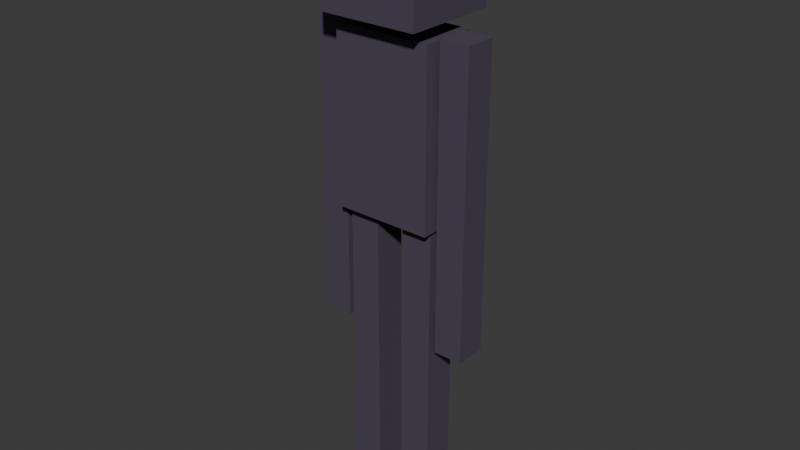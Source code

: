 # Source: enderman_new.blend  (saved by Blender 4.5.92; exported with 4.5.12 LTS)
import bpy
from mathutils import Matrix  # noqa: F401  (used for matrix-valued properties, if any)

bpy.ops.wm.read_factory_settings(use_empty=True)
scene = bpy.context.scene
scene.name = 'Scene'

# ---- collections
col_collection = bpy.data.collections.new('Collection'); scene.collection.children.link(col_collection)
col_campfire = bpy.data.collections.new('Campfire'); col_collection.children.link(col_campfire)
col_fox = bpy.data.collections.new('Fox'); col_collection.children.link(col_fox)
col_sentinel = bpy.data.collections.new('Sentinel'); col_collection.children.link(col_sentinel)
col_sheep = bpy.data.collections.new('Sheep'); col_collection.children.link(col_sheep)
col_voxel_wilds___model_gallery = bpy.data.collections.new('Voxel Wilds • Model Gallery'); col_collection.children.link(col_voxel_wilds___model_gallery)
col_fox_001 = bpy.data.collections.new('Fox.001'); col_collection.children.link(col_fox_001)
col_sheep_001 = bpy.data.collections.new('Sheep.001'); col_collection.children.link(col_sheep_001)
col_voxel_wilds___model_gallery_001 = bpy.data.collections.new('Voxel Wilds • Model Gallery.001'); col_collection.children.link(col_voxel_wilds___model_gallery_001)
col_campfire_001 = bpy.data.collections.new('Campfire.001'); col_collection.children.link(col_campfire_001)
col_fox_002 = bpy.data.collections.new('Fox.002'); col_collection.children.link(col_fox_002)
col_lantern = bpy.data.collections.new('Lantern'); col_collection.children.link(col_lantern)
col_sentinel_001 = bpy.data.collections.new('Sentinel.001'); col_collection.children.link(col_sentinel_001)
col_sheep_002 = bpy.data.collections.new('Sheep.002'); col_collection.children.link(col_sheep_002)
col_voxel_wilds___model_gallery_002 = bpy.data.collections.new('Voxel Wilds • Model Gallery.002'); col_collection.children.link(col_voxel_wilds___model_gallery_002)
col_campfire_002 = bpy.data.collections.new('Campfire.002'); col_collection.children.link(col_campfire_002)
col_fox_003 = bpy.data.collections.new('Fox.003'); col_collection.children.link(col_fox_003)
col_lantern_001 = bpy.data.collections.new('Lantern.001'); col_collection.children.link(col_lantern_001)
col_pickaxe = bpy.data.collections.new('Pickaxe'); col_collection.children.link(col_pickaxe)
col_sentinel_002 = bpy.data.collections.new('Sentinel.002'); col_collection.children.link(col_sentinel_002)
col_sheep_003 = bpy.data.collections.new('Sheep.003'); col_collection.children.link(col_sheep_003)
col_voxel_wilds___model_gallery_003 = bpy.data.collections.new('Voxel Wilds • Model Gallery.003'); col_collection.children.link(col_voxel_wilds___model_gallery_003)
col_fox_004 = bpy.data.collections.new('Fox.004'); col_collection.children.link(col_fox_004)
col_sentinel_003 = bpy.data.collections.new('Sentinel.003'); col_collection.children.link(col_sentinel_003)
col_sheep_004 = bpy.data.collections.new('Sheep.004'); col_collection.children.link(col_sheep_004)
col_voxel_wilds___model_gallery_004 = bpy.data.collections.new('Voxel Wilds • Model Gallery.004'); col_collection.children.link(col_voxel_wilds___model_gallery_004)
col_sheep_005 = bpy.data.collections.new('Sheep.005'); col_collection.children.link(col_sheep_005)
col_voxel_wilds___model_gallery_005 = bpy.data.collections.new('Voxel Wilds • Model Gallery.005'); col_collection.children.link(col_voxel_wilds___model_gallery_005)
col_campfire_003 = bpy.data.collections.new('Campfire.003'); col_collection.children.link(col_campfire_003)
col_fox_005 = bpy.data.collections.new('Fox.005'); col_collection.children.link(col_fox_005)
col_lantern_002 = bpy.data.collections.new('Lantern.002'); col_collection.children.link(col_lantern_002)
col_pickaxe_001 = bpy.data.collections.new('Pickaxe.001'); col_collection.children.link(col_pickaxe_001)
col_sentinel_004 = bpy.data.collections.new('Sentinel.004'); col_collection.children.link(col_sentinel_004)
col_sheep_006 = bpy.data.collections.new('Sheep.006'); col_collection.children.link(col_sheep_006)
col_sword = bpy.data.collections.new('Sword'); col_collection.children.link(col_sword)
col_voxel_wilds___model_gallery_006 = bpy.data.collections.new('Voxel Wilds • Model Gallery.006'); col_collection.children.link(col_voxel_wilds___model_gallery_006)

# ---- materials (node trees are filled in below, after node groups)
mat_obsidian_hide = bpy.data.materials.new('obsidian hide')
mat_obsidian_hide.diffuse_color = (0.07, 0.055, 0.09, 1.0)
mat_violet_eyes = bpy.data.materials.new('violet eyes')
mat_violet_eyes.diffuse_color = (0.77, 0.23, 0.96, 1.0)

# ---- material node trees
mat_obsidian_hide.use_nodes = True; mat_obsidian_hide.node_tree.nodes.clear()
_N = mat_obsidian_hide.node_tree.nodes; _L = mat_obsidian_hide.node_tree.links
n0 = _N.new('ShaderNodeBsdfPrincipled'); n0.name = 'Principled BSDF'; n0.location = (-200, 100)
n0.inputs[0].default_value = (0.07, 0.055, 0.09, 1.0)
n0.inputs[2].default_value = 0.85
n1 = _N.new('ShaderNodeOutputMaterial'); n1.name = 'Material Output'; n1.location = (200, 100)
_L.new(n0.outputs[0], n1.inputs[0])
n1.is_active_output = True
mat_violet_eyes.use_nodes = True; mat_violet_eyes.node_tree.nodes.clear()
_N = mat_violet_eyes.node_tree.nodes; _L = mat_violet_eyes.node_tree.links
n0 = _N.new('ShaderNodeBsdfPrincipled'); n0.name = 'Principled BSDF'; n0.location = (-200, 100)
n0.inputs[0].default_value = (0.77, 0.23, 0.96, 1.0)
n0.inputs[2].default_value = 0.85
n0.inputs[27].default_value = (0.77, 0.23, 0.96, 1.0)
n0.inputs[28].default_value = 0.7
n1 = _N.new('ShaderNodeOutputMaterial'); n1.name = 'Material Output'; n1.location = (200, 100)
_L.new(n0.outputs[0], n1.inputs[0])
n1.is_active_output = True

# ---- world
world_world = bpy.data.worlds.new('World'); scene.world = world_world
world_world.use_nodes = True; world_world.node_tree.nodes.clear()
_N = world_world.node_tree.nodes; _L = world_world.node_tree.links
n0 = _N.new('ShaderNodeOutputWorld'); n0.name = 'World Output'; n0.location = (200, 100)
n1 = _N.new('ShaderNodeBackground'); n1.name = 'Background'; n1.location = (-200, 100)
n1.inputs[0].default_value = (0.05088, 0.05088, 0.05088, 1.0)
_L.new(n1.outputs[0], n0.inputs[0])
n0.is_active_output = True
world_world.color = (0.05088, 0.05088, 0.05088)
world_world.sun_shadow_jitter_overblur = 0.0

# ---- meshes
me_cube = bpy.data.meshes.new('Cube')
me_cube.from_pydata([(-0.235, -0.135, -0.415), (-0.235, -0.135, 0.415), (-0.235, 0.135, -0.415), (-0.235, 0.135, 0.415), (0.235, -0.135, -0.415), (0.235, -0.135, 0.415), (0.235, 0.135, -0.415), (0.235, 0.135, 0.415)], [], [(0, 1, 3, 2), (2, 3, 7, 6), (6, 7, 5, 4), (4, 5, 1, 0), (2, 6, 4, 0), (7, 3, 1, 5)])
_uv = me_cube.uv_layers.new(name='UVMap')
_uv.uv.foreach_set('vector', [0.375, 0.0, 0.625, 0.0, 0.625, 0.25, 0.375, 0.25, 0.375, 0.25, 0.625, 0.25, 0.625, 0.5, 0.375, 0.5, 0.375, 0.5, 0.625, 0.5, 0.625, 0.75, 0.375, 0.75, 0.375, 0.75, 0.625, 0.75, 0.625, 1.0, 0.375, 1.0, 0.125, 0.5, 0.375, 0.5, 0.375, 0.75, 0.125, 0.75, 0.625, 0.5, 0.875, 0.5, 0.875, 0.75, 0.625, 0.75])
me_cube.materials.append(mat_obsidian_hide)
me_cube.update()
me_cube_001 = bpy.data.meshes.new('Cube.001')
me_cube_001.from_pydata([(-0.245, -0.23, -0.23), (-0.245, -0.23, 0.23), (-0.245, 0.23, -0.23), (-0.245, 0.23, 0.23), (0.245, -0.23, -0.23), (0.245, -0.23, 0.23), (0.245, 0.23, -0.23), (0.245, 0.23, 0.23)], [], [(0, 1, 3, 2), (2, 3, 7, 6), (6, 7, 5, 4), (4, 5, 1, 0), (2, 6, 4, 0), (7, 3, 1, 5)])
_uv = me_cube_001.uv_layers.new(name='UVMap')
_uv.uv.foreach_set('vector', [0.375, 0.0, 0.625, 0.0, 0.625, 0.25, 0.375, 0.25, 0.375, 0.25, 0.625, 0.25, 0.625, 0.5, 0.375, 0.5, 0.375, 0.5, 0.625, 0.5, 0.625, 0.75, 0.375, 0.75, 0.375, 0.75, 0.625, 0.75, 0.625, 1.0, 0.375, 1.0, 0.125, 0.5, 0.375, 0.5, 0.375, 0.75, 0.125, 0.75, 0.625, 0.5, 0.875, 0.5, 0.875, 0.75, 0.625, 0.75])
me_cube_001.materials.append(mat_obsidian_hide)
me_cube_001.update()
me_cube_002 = bpy.data.meshes.new('Cube.002')
me_cube_002.from_pydata([(-0.06, -0.014, -0.0275), (-0.06, -0.014, 0.0275), (-0.06, 0.014, -0.0275), (-0.06, 0.014, 0.0275), (0.06, -0.014, -0.0275), (0.06, -0.014, 0.0275), (0.06, 0.014, -0.0275), (0.06, 0.014, 0.0275)], [], [(0, 1, 3, 2), (2, 3, 7, 6), (6, 7, 5, 4), (4, 5, 1, 0), (2, 6, 4, 0), (7, 3, 1, 5)])
_uv = me_cube_002.uv_layers.new(name='UVMap')
_uv.uv.foreach_set('vector', [0.375, 0.0, 0.625, 0.0, 0.625, 0.25, 0.375, 0.25, 0.375, 0.25, 0.625, 0.25, 0.625, 0.5, 0.375, 0.5, 0.375, 0.5, 0.625, 0.5, 0.625, 0.75, 0.375, 0.75, 0.375, 0.75, 0.625, 0.75, 0.625, 1.0, 0.375, 1.0, 0.125, 0.5, 0.375, 0.5, 0.375, 0.75, 0.125, 0.75, 0.625, 0.5, 0.875, 0.5, 0.875, 0.75, 0.625, 0.75])
me_cube_002.materials.append(mat_violet_eyes)
me_cube_002.update()
me_cube_003 = bpy.data.meshes.new('Cube.003')
me_cube_003.from_pydata([(-0.06, -0.014, -0.0275), (-0.06, -0.014, 0.0275), (-0.06, 0.014, -0.0275), (-0.06, 0.014, 0.0275), (0.06, -0.014, -0.0275), (0.06, -0.014, 0.0275), (0.06, 0.014, -0.0275), (0.06, 0.014, 0.0275)], [], [(0, 1, 3, 2), (2, 3, 7, 6), (6, 7, 5, 4), (4, 5, 1, 0), (2, 6, 4, 0), (7, 3, 1, 5)])
_uv = me_cube_003.uv_layers.new(name='UVMap')
_uv.uv.foreach_set('vector', [0.375, 0.0, 0.625, 0.0, 0.625, 0.25, 0.375, 0.25, 0.375, 0.25, 0.625, 0.25, 0.625, 0.5, 0.375, 0.5, 0.375, 0.5, 0.625, 0.5, 0.625, 0.75, 0.375, 0.75, 0.375, 0.75, 0.625, 0.75, 0.625, 1.0, 0.375, 1.0, 0.125, 0.5, 0.375, 0.5, 0.375, 0.75, 0.125, 0.75, 0.625, 0.5, 0.875, 0.5, 0.875, 0.75, 0.625, 0.75])
me_cube_003.materials.append(mat_violet_eyes)
me_cube_003.update()
me_cube_004 = bpy.data.meshes.new('Cube.004')
me_cube_004.from_pydata([(-0.07, -0.075, -0.715), (-0.07, -0.075, 0.715), (-0.07, 0.075, -0.715), (-0.07, 0.075, 0.715), (0.07, -0.075, -0.715), (0.07, -0.075, 0.715), (0.07, 0.075, -0.715), (0.07, 0.075, 0.715)], [], [(0, 1, 3, 2), (2, 3, 7, 6), (6, 7, 5, 4), (4, 5, 1, 0), (2, 6, 4, 0), (7, 3, 1, 5)])
_uv = me_cube_004.uv_layers.new(name='UVMap')
_uv.uv.foreach_set('vector', [0.375, 0.0, 0.625, 0.0, 0.625, 0.25, 0.375, 0.25, 0.375, 0.25, 0.625, 0.25, 0.625, 0.5, 0.375, 0.5, 0.375, 0.5, 0.625, 0.5, 0.625, 0.75, 0.375, 0.75, 0.375, 0.75, 0.625, 0.75, 0.625, 1.0, 0.375, 1.0, 0.125, 0.5, 0.375, 0.5, 0.375, 0.75, 0.125, 0.75, 0.625, 0.5, 0.875, 0.5, 0.875, 0.75, 0.625, 0.75])
me_cube_004.materials.append(mat_obsidian_hide)
me_cube_004.update()
me_cube_005 = bpy.data.meshes.new('Cube.005')
me_cube_005.from_pydata([(-0.075, -0.08, -0.76), (-0.075, -0.08, 0.76), (-0.075, 0.08, -0.76), (-0.075, 0.08, 0.76), (0.075, -0.08, -0.76), (0.075, -0.08, 0.76), (0.075, 0.08, -0.76), (0.075, 0.08, 0.76)], [], [(0, 1, 3, 2), (2, 3, 7, 6), (6, 7, 5, 4), (4, 5, 1, 0), (2, 6, 4, 0), (7, 3, 1, 5)])
_uv = me_cube_005.uv_layers.new(name='UVMap')
_uv.uv.foreach_set('vector', [0.375, 0.0, 0.625, 0.0, 0.625, 0.25, 0.375, 0.25, 0.375, 0.25, 0.625, 0.25, 0.625, 0.5, 0.375, 0.5, 0.375, 0.5, 0.625, 0.5, 0.625, 0.75, 0.375, 0.75, 0.375, 0.75, 0.625, 0.75, 0.625, 1.0, 0.375, 1.0, 0.125, 0.5, 0.375, 0.5, 0.375, 0.75, 0.125, 0.75, 0.625, 0.5, 0.875, 0.5, 0.875, 0.75, 0.625, 0.75])
me_cube_005.materials.append(mat_obsidian_hide)
me_cube_005.update()
me_cube_006 = bpy.data.meshes.new('Cube.006')
me_cube_006.from_pydata([(-0.07, -0.075, -0.715), (-0.07, -0.075, 0.715), (-0.07, 0.075, -0.715), (-0.07, 0.075, 0.715), (0.07, -0.075, -0.715), (0.07, -0.075, 0.715), (0.07, 0.075, -0.715), (0.07, 0.075, 0.715)], [], [(0, 1, 3, 2), (2, 3, 7, 6), (6, 7, 5, 4), (4, 5, 1, 0), (2, 6, 4, 0), (7, 3, 1, 5)])
_uv = me_cube_006.uv_layers.new(name='UVMap')
_uv.uv.foreach_set('vector', [0.375, 0.0, 0.625, 0.0, 0.625, 0.25, 0.375, 0.25, 0.375, 0.25, 0.625, 0.25, 0.625, 0.5, 0.375, 0.5, 0.375, 0.5, 0.625, 0.5, 0.625, 0.75, 0.375, 0.75, 0.375, 0.75, 0.625, 0.75, 0.625, 1.0, 0.375, 1.0, 0.125, 0.5, 0.375, 0.5, 0.375, 0.75, 0.125, 0.75, 0.625, 0.5, 0.875, 0.5, 0.875, 0.75, 0.625, 0.75])
me_cube_006.materials.append(mat_obsidian_hide)
me_cube_006.update()
me_cube_007 = bpy.data.meshes.new('Cube.007')
me_cube_007.from_pydata([(-0.075, -0.08, -0.76), (-0.075, -0.08, 0.76), (-0.075, 0.08, -0.76), (-0.075, 0.08, 0.76), (0.075, -0.08, -0.76), (0.075, -0.08, 0.76), (0.075, 0.08, -0.76), (0.075, 0.08, 0.76)], [], [(0, 1, 3, 2), (2, 3, 7, 6), (6, 7, 5, 4), (4, 5, 1, 0), (2, 6, 4, 0), (7, 3, 1, 5)])
_uv = me_cube_007.uv_layers.new(name='UVMap')
_uv.uv.foreach_set('vector', [0.375, 0.0, 0.625, 0.0, 0.625, 0.25, 0.375, 0.25, 0.375, 0.25, 0.625, 0.25, 0.625, 0.5, 0.375, 0.5, 0.375, 0.5, 0.625, 0.5, 0.625, 0.75, 0.375, 0.75, 0.375, 0.75, 0.625, 0.75, 0.625, 1.0, 0.375, 1.0, 0.125, 0.5, 0.375, 0.5, 0.375, 0.75, 0.125, 0.75, 0.625, 0.5, 0.875, 0.5, 0.875, 0.75, 0.625, 0.75])
me_cube_007.materials.append(mat_obsidian_hide)
me_cube_007.update()

# ---- objects
ob_enderman = bpy.data.objects.new('Enderman', None)
ob_body = bpy.data.objects.new('body', me_cube)
ob_head_joint = bpy.data.objects.new('head_joint', None)
ob_head = bpy.data.objects.new('head', me_cube_001)
ob_eye = bpy.data.objects.new('eye', me_cube_002)
ob_eye_001 = bpy.data.objects.new('eye.001', me_cube_003)
ob_arm__1 = bpy.data.objects.new('arm_-1', None)
ob_arm_mesh = bpy.data.objects.new('arm_mesh', me_cube_004)
ob_leg__1 = bpy.data.objects.new('leg_-1', None)
ob_leg_mesh = bpy.data.objects.new('leg_mesh', me_cube_005)
ob_arm_1 = bpy.data.objects.new('arm_1', None)
ob_arm_mesh_001 = bpy.data.objects.new('arm_mesh.001', me_cube_006)
ob_leg_1 = bpy.data.objects.new('leg_1', None)
ob_leg_mesh_001 = bpy.data.objects.new('leg_mesh.001', me_cube_007)

# ---- transforms, parenting, visibility, modifiers, constraints
ob_enderman.location = (0.0, 0.0, 0.0)
ob_body.parent = ob_enderman
ob_body.location = (0.0, 0.0, 1.94)
ob_head_joint.parent = ob_enderman
ob_head_joint.location = (0.0, 0.0, 2.65)
ob_head.parent = ob_head_joint
ob_head.location = (0.0, 0.0, 0.0)
ob_eye.parent = ob_head_joint
ob_eye.location = (-0.135, -0.243, 0.02)
ob_eye_001.parent = ob_head_joint
ob_eye_001.location = (0.135, -0.243, 0.02)
ob_arm__1.parent = ob_enderman
ob_arm__1.location = (-0.32, 0.0, 2.3)
ob_arm_mesh.parent = ob_arm__1
ob_arm_mesh.location = (0.0, 0.0, -0.65)
ob_leg__1.parent = ob_enderman
ob_leg__1.location = (-0.145, 0.0, 1.55)
ob_leg_mesh.parent = ob_leg__1
ob_leg_mesh.location = (0.0, 0.0, -0.75)
ob_arm_1.parent = ob_enderman
ob_arm_1.location = (0.32, 0.0, 2.3)
ob_arm_mesh_001.parent = ob_arm_1
ob_arm_mesh_001.location = (0.0, 0.0, -0.65)
ob_leg_1.parent = ob_enderman
ob_leg_1.location = (0.145, 0.0, 1.55)
ob_leg_mesh_001.parent = ob_leg_1
ob_leg_mesh_001.location = (0.0, 0.0, -0.75)

# ---- collection membership
col_collection.objects.link(ob_enderman)
col_collection.objects.link(ob_body)
col_collection.objects.link(ob_head_joint)
col_collection.objects.link(ob_head)
col_collection.objects.link(ob_eye)
col_collection.objects.link(ob_eye_001)
col_collection.objects.link(ob_arm__1)
col_collection.objects.link(ob_arm_mesh)
col_collection.objects.link(ob_leg__1)
col_collection.objects.link(ob_leg_mesh)
col_collection.objects.link(ob_arm_1)
col_collection.objects.link(ob_arm_mesh_001)
col_collection.objects.link(ob_leg_1)
col_collection.objects.link(ob_leg_mesh_001)
def _layer_coll(name, lc=None):
    lc = lc or bpy.context.view_layer.layer_collection
    for c in lc.children:
        if c.name == name: return c
        r = _layer_coll(name, c)
        if r: return r
_layer_coll('Fox').exclude = True
_layer_coll('Sentinel').exclude = True
_layer_coll('Sheep').exclude = True
_layer_coll('Voxel Wilds • Model Gallery').exclude = True
_layer_coll('Sheep.001').exclude = True
_layer_coll('Voxel Wilds • Model Gallery.001').exclude = True
_layer_coll('Campfire.001').exclude = True
_layer_coll('Fox.002').exclude = True
_layer_coll('Sentinel.001').exclude = True
_layer_coll('Sheep.002').exclude = True
_layer_coll('Voxel Wilds • Model Gallery.002').exclude = True
_layer_coll('Campfire.002').exclude = True
_layer_coll('Fox.003').exclude = True
_layer_coll('Lantern.001').exclude = True
_layer_coll('Sentinel.002').exclude = True
_layer_coll('Sheep.003').exclude = True
_layer_coll('Voxel Wilds • Model Gallery.003').exclude = True
_layer_coll('Fox.004').exclude = True
_layer_coll('Sheep.004').exclude = True
_layer_coll('Voxel Wilds • Model Gallery.004').exclude = True
_layer_coll('Voxel Wilds • Model Gallery.005').exclude = True
_layer_coll('Campfire.003').exclude = True
_layer_coll('Fox.005').exclude = True
_layer_coll('Lantern.002').exclude = True
_layer_coll('Pickaxe.001').exclude = True
_layer_coll('Sentinel.004').exclude = True
_layer_coll('Sheep.006').exclude = True
_layer_coll('Voxel Wilds • Model Gallery.006').exclude = True

# ---- scene / render settings (as saved in the file)
scene.frame_start = 1; scene.frame_end = 250; scene.frame_set(1)
scene.render.engine = 'BLENDER_EEVEE_NEXT'
bpy.context.view_layer.update()

# ---- added for rendering (the .blend has no active camera and no usable light): camera, sun
cam_auto = bpy.data.cameras.new('AutoCamera')
cam_auto.lens = 50.0
cam_auto.sensor_width = 36.0
cam_auto.clip_end = 1000.0
ob_auto_camera = bpy.data.objects.new('AutoCamera', cam_auto)
scene.collection.objects.link(ob_auto_camera)
ob_auto_camera.location = (2.76194, -3.32783, 3.66955)
ob_auto_camera.rotation_euler = (1.09748, -7.21219e-08, 0.694738)
scene.camera = ob_auto_camera
light_auto_sun = bpy.data.lights.new('AutoSun', 'SUN')
light_auto_sun.energy = 3.0
light_auto_sun.angle = 0.0523599
ob_auto_sun = bpy.data.objects.new('AutoSun', light_auto_sun)
scene.collection.objects.link(ob_auto_sun)
ob_auto_sun.rotation_euler = (0.872665, 0.174533, 0.523599)
bpy.context.view_layer.update()
